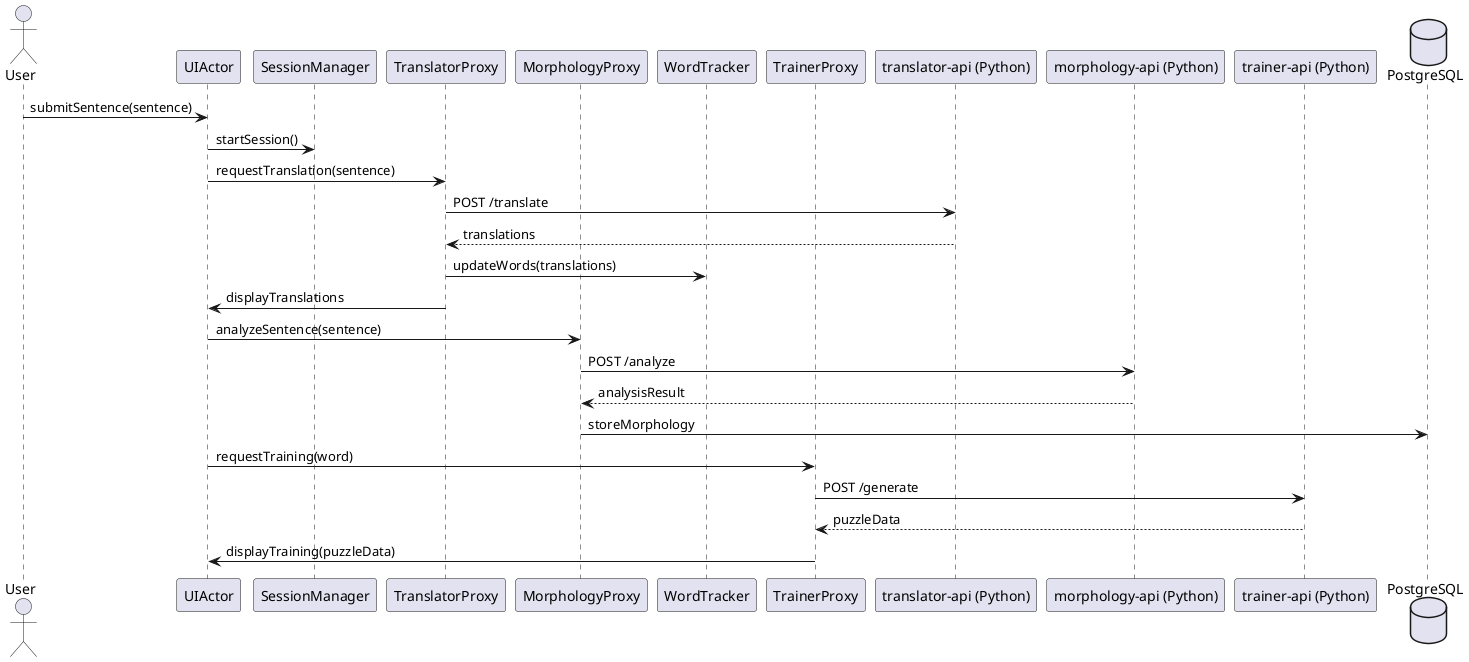

The diagram above was rendered by PlantUML. Its source (embedded in the PNG):
@startuml
actor User
participant "UIActor" as UI
participant "SessionManager" as SM
participant "TranslatorProxy" as TP
participant "MorphologyProxy" as MP
participant "WordTracker" as WT
participant "TrainerProxy" as TRP
participant "translator-api (Python)" as TA
participant "morphology-api (Python)" as MA
participant "trainer-api (Python)" as TRA
database "PostgreSQL" as DB

User -> UI : submitSentence(sentence)
UI -> SM : startSession()
UI -> TP : requestTranslation(sentence)
TP -> TA : POST /translate
TA --> TP : translations
TP -> WT : updateWords(translations)
TP -> UI : displayTranslations

UI -> MP : analyzeSentence(sentence)
MP -> MA : POST /analyze
MA --> MP : analysisResult
MP -> DB : storeMorphology

UI -> TRP : requestTraining(word)
TRP -> TRA : POST /generate
TRA --> TRP : puzzleData
TRP -> UI : displayTraining(puzzleData)
@enduml